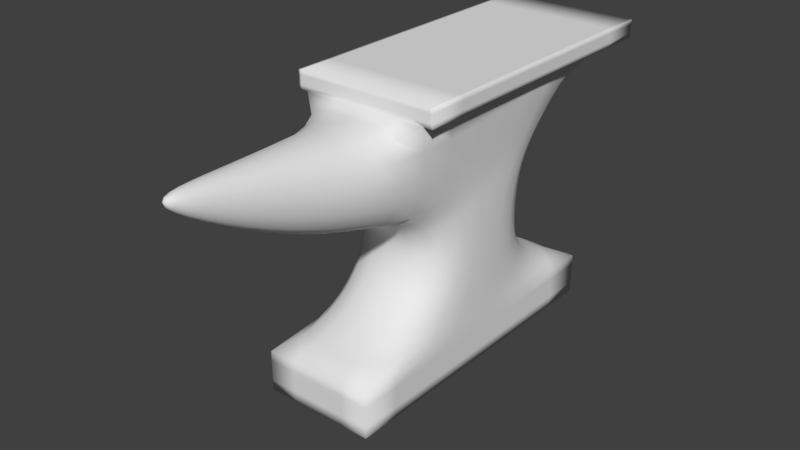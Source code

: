 # Source: Anvil.blend  (saved by Blender 2.79.0; exported with 4.5.12 LTS)
import bpy
from mathutils import Matrix  # noqa: F401  (used for matrix-valued properties, if any)

bpy.ops.wm.read_factory_settings(use_empty=True)
scene = bpy.context.scene
scene.name = 'Scene'

# ---- collections
col_collection_1 = bpy.data.collections.new('Collection 1'); scene.collection.children.link(col_collection_1)

# ---- images (referenced by path relative to the original .blend; pixels are not part of the script)
import os
ASSET_DIR = os.environ.get("B2B_ASSET_DIR", "")  # directory of the original .blend (textures are referenced by path, not embedded)
HERE = os.path.dirname(os.path.abspath(__file__))  # packed textures are extracted next to this script under _unpacked/

def load_image(name, relpath, width, height, colorspace="sRGB"):
    """Load a texture the original file referenced (path relative to the .blend, or extracted next to this script)."""
    p = next((c for c in (os.path.join(HERE, relpath), os.path.join(ASSET_DIR, relpath)) if relpath and os.path.exists(c)), "")
    if p:
        img = bpy.data.images.load(p, check_existing=True)
        img.name = name
    else:  # same state as the original file: an image datablock whose file is absent (Cycles renders it pink)
        img = bpy.data.images.new(name, width, height)
        img.source = "FILE"
        img.filepath = "//" + (relpath or name)
    img.colorspace_settings.name = colorspace
    return img
img_anvil = load_image('Anvil', '', 1024, 1024, 'sRGB')

# ---- materials (node trees are filled in below, after node groups)
mat_material = bpy.data.materials.new('Material')
mat_material.alpha_threshold = 0.0
mat_material.roughness = 0.5

# ---- material node trees
mat_material.use_nodes = True; mat_material.node_tree.nodes.clear()
_N = mat_material.node_tree.nodes; _L = mat_material.node_tree.links
n0 = _N.new('ShaderNodeOutputMaterial'); n0.name = 'Material Output'; n0.location = (300, 300)
n1 = _N.new('ShaderNodeBsdfDiffuse'); n1.name = 'Diffuse BSDF'; n1.location = (10, 300)
n2 = _N.new('ShaderNodeTexImage'); n2.name = 'Image Texture'; n2.location = (231, 106)
n2.width = 140
n2.image = img_anvil
_L.new(n1.outputs[0], n0.inputs[0])
n0.is_active_output = True

# ---- world
world_world = bpy.data.worlds.new('World'); scene.world = world_world
world_world.color = (0.05088, 0.05088, 0.05088)
world_world.use_sun_shadow = False
world_world.sun_shadow_jitter_overblur = 0.0
world_world.cycles.sampling_method = 'MANUAL'

# ---- meshes
me_cube_001 = bpy.data.meshes.new('Cube.001')
me_cube_001.from_pydata([(0.07573, -0.1308, 0.2164), (0.07573, 0.2092, 0.3271), (0.08486, 0.2853, 0.3615), (0.08486, -0.1308, 0.3615), (0.008792, -0.4202, 0.3615), (0.008792, -0.4202, 0.3457), (0.08486, -0.1308, 0.3853), (0.08486, 0.2853, 0.3853), (0.09744, 0.2853, 0.3615), (0.09744, -0.1308, 0.3615), (0.09744, 0.2853, 0.3853), (0.09744, -0.1308, 0.3853), (0.07573, 0.1383, 0.2659), (0.07573, -0.1039, 0.2001), (0.07573, 0.1158, 0.2101), (0.07573, -0.09088, 0.1739), (0.05558, -0.2179, 0.3615), (0.05558, -0.2179, 0.2355), (0.03039, -0.3268, 0.2842), (0.03039, -0.3268, 0.3615), (0.07573, 0.1158, 0.1537), (0.07573, -0.09908, 0.138), (0.07573, 0.1373, 0.1061), (0.07573, -0.1257, 0.1061), (0.07573, 0.2199, 0.0565), (0.07573, -0.2199, 0.0565), (0.07573, -0.2199, 0.0), (0.07573, 0.2199, 0.0), (0.07573, 0.0392, 0.2718), (0.08486, 0.07729, 0.3615), (0.08486, 0.07729, 0.3853), (0.09744, 0.07729, 0.3615), (0.09744, 0.07729, 0.3853), (0.07573, 0.0172, 0.233), (0.07573, 0.01247, 0.192), (0.07573, 0.008375, 0.1459), (0.07573, 0.005789, 0.1061), (0.07573, 1.86e-08, 0.0565), (0.07573, 1.86e-08, 0.0), (-0.07573, -0.1308, 0.2164), (-0.07573, 0.2092, 0.3271), (-0.08486, 0.2853, 0.3615), (-0.08486, -0.1308, 0.3615), (-0.008792, -0.4202, 0.3615), (-0.008792, -0.4202, 0.3457), (-0.08486, -0.1308, 0.3853), (-0.08486, 0.2853, 0.3853), (-0.09744, 0.2853, 0.3615), (-0.09744, -0.1308, 0.3615), (-0.09744, 0.2853, 0.3853), (-0.09744, -0.1308, 0.3853), (-0.07573, 0.1383, 0.2659), (-0.07573, -0.1039, 0.2001), (-0.07573, 0.1158, 0.2101), (-0.07573, -0.09088, 0.1739), (-0.05558, -0.2179, 0.3615), (-0.05558, -0.2179, 0.2355), (-0.03039, -0.3268, 0.2842), (-0.03039, -0.3268, 0.3615), (-0.07573, 0.1158, 0.1537), (-0.07573, -0.09908, 0.138), (-0.07573, 0.1373, 0.1061), (-0.07573, -0.1257, 0.1061), (-0.07573, 0.2199, 0.0565), (-0.07573, -0.2199, 0.0565), (-0.07573, -0.2199, 0.0), (-0.07573, 0.2199, 0.0), (-0.07573, 0.0392, 0.2718), (-0.08486, 0.07729, 0.3615), (-0.08486, 0.07729, 0.3853), (-0.09744, 0.07729, 0.3615), (-0.09744, 0.07729, 0.3853), (-0.07573, 0.0172, 0.233), (-0.07573, 0.01247, 0.192), (-0.07573, 0.008375, 0.1459), (-0.07573, 0.005789, 0.1061), (-0.07573, 1.86e-08, 0.0565), (-0.07573, 1.86e-08, 0.0)], [], [(28, 29, 3, 0), (41, 46, 7, 2), (45, 6, 30, 69), (2, 7, 10, 8), (31, 8, 10, 32), (30, 6, 11, 32), (29, 2, 8, 31), (6, 3, 9, 11), (28, 0, 13, 33), (6, 45, 42, 3), (52, 54, 15, 13), (33, 13, 15, 34), (18, 19, 4, 5), (0, 3, 16, 17), (17, 16, 19, 18), (55, 58, 19, 16), (22, 61, 59, 20), (34, 15, 21, 35), (36, 23, 25, 37), (35, 21, 23, 36), (27, 66, 63, 24), (62, 64, 25, 23), (60, 62, 23, 21), (20, 59, 53, 14), (44, 57, 18, 5), (42, 55, 16, 3), (57, 56, 17, 18), (14, 53, 51, 12), (54, 60, 21, 15), (12, 51, 40, 1), (38, 77, 66, 27), (44, 5, 4, 43), (58, 43, 4, 19), (1, 40, 41, 2), (39, 52, 13, 0), (26, 65, 77, 38), (64, 65, 26, 25), (69, 30, 7, 46), (37, 25, 26, 38), (24, 37, 38, 27), (56, 39, 0, 17), (20, 35, 36, 22), (22, 36, 37, 24), (14, 34, 35, 20), (12, 33, 34, 14), (1, 28, 33, 12), (3, 29, 31, 9), (7, 30, 32, 10), (9, 31, 32, 11), (1, 2, 29, 28), (67, 39, 42, 68), (41, 47, 49, 46), (70, 71, 49, 47), (69, 71, 50, 45), (68, 70, 47, 41), (45, 50, 48, 42), (67, 72, 52, 39), (72, 73, 54, 52), (57, 44, 43, 58), (39, 56, 55, 42), (56, 57, 58, 55), (73, 74, 60, 54), (75, 76, 64, 62), (74, 75, 62, 60), (76, 77, 65, 64), (63, 66, 77, 76), (59, 61, 75, 74), (61, 63, 76, 75), (53, 59, 74, 73), (51, 53, 73, 72), (40, 51, 72, 67), (42, 48, 70, 68), (46, 49, 71, 69), (48, 50, 71, 70), (40, 67, 68, 41), (24, 63, 61, 22)])
me_cube_001.polygons.foreach_set('use_smooth', [True] * 76)
_k = {(3, 29): 1.0, (9, 31): 1.0, (11, 32): 1.0, (8, 10): 1.0, (9, 11): 1.0, (7, 10): 1.0, (2, 8): 1.0, (6, 11): 1.0, (3, 9): 1.0, (24, 37): 1.0, (27, 38): 1.0, (25, 26): 1.0, (24, 27): 1.0, (2, 29): 1.0, (8, 31): 1.0, (10, 32): 1.0, (25, 37): 1.0, (26, 38): 1.0, (42, 68): 1.0, (2, 41): 1.0, (7, 46): 1.0, (48, 70): 1.0, (50, 71): 1.0, (47, 49): 1.0, (48, 50): 1.0, (46, 49): 1.0, (41, 47): 1.0, (45, 50): 1.0, (42, 48): 1.0, (63, 76): 1.0, (25, 64): 1.0, (3, 42): 1.0, (6, 45): 1.0, (24, 63): 1.0, (66, 77): 1.0, (26, 65): 1.0, (27, 66): 1.0, (64, 65): 1.0, (63, 66): 1.0, (41, 68): 1.0, (47, 70): 1.0, (49, 71): 1.0, (64, 76): 1.0, (65, 77): 1.0}
me_cube_001.attributes.new('crease_edge', 'FLOAT', 'EDGE').data.foreach_set('value', [_k.get((min(e.vertices), max(e.vertices)), 0.0) for e in me_cube_001.edges])
_uv = me_cube_001.uv_layers.new(name='UVMap')
_uv.uv.foreach_set('vector', [0.000337, 0.2924, 0.00611, 0.2034, 0.1755, 0.2882, 0.1163, 0.4066, 0.9409, 0.6419, 0.9626, 0.6419, 0.9626, 0.7975, 0.9409, 0.7975, 0.6307, 0.2658, 0.6307, 0.4214, 0.44, 0.4214, 0.44, 0.2658, 0.9409, 0.7975, 0.9626, 0.7975, 0.9626, 0.809, 0.9409, 0.809, 0.9409, 0.9997, 0.9409, 0.809, 0.9626, 0.809, 0.9626, 0.9997, 0.44, 0.4214, 0.6307, 0.4214, 0.6307, 0.4329, 0.44, 0.4329, 0.1907, 0.7668, 0.2399, 0.951, 0.2287, 0.954, 0.1796, 0.7698, 0.6314, 0.4214, 0.6531, 0.4214, 0.6531, 0.4329, 0.6314, 0.4329, 0.000337, 0.2924, 0.1163, 0.4066, 0.08772, 0.409, 0.002487, 0.3329, 0.6314, 0.4214, 0.6314, 0.2658, 0.6531, 0.2658, 0.6531, 0.4214, 0.2912, 0.6828, 0.3179, 0.6828, 0.3179, 0.8216, 0.2912, 0.8216, 0.683, 0.4356, 0.7132, 0.3247, 0.7372, 0.3365, 0.7206, 0.4313, 0.3061, 0.4391, 0.3414, 0.3784, 0.4162, 0.423, 0.4089, 0.4354, 0.1163, 0.4066, 0.1755, 0.2882, 0.2513, 0.3257, 0.1966, 0.4287, 0.1966, 0.4287, 0.2513, 0.3257, 0.3414, 0.3784, 0.3061, 0.4391, 0.3245, 0.2508, 0.38, 0.3383, 0.3414, 0.3784, 0.2513, 0.3257, 0.155, 0.4915, 0.155, 0.6303, 0.1071, 0.6303, 0.1071, 0.4915, 0.7206, 0.4313, 0.7372, 0.3365, 0.7701, 0.329, 0.7629, 0.4275, 0.7993, 0.4251, 0.7993, 0.3046, 0.8448, 0.2183, 0.8448, 0.4198, 0.7629, 0.4275, 0.7701, 0.329, 0.7993, 0.3046, 0.7993, 0.4251, 0.295, 0.4915, 0.295, 0.6303, 0.2433, 0.6303, 0.2433, 0.4915, 0.3898, 0.6828, 0.4873, 0.6828, 0.4873, 0.8216, 0.3898, 0.8216, 0.3517, 0.6828, 0.3898, 0.6828, 0.3898, 0.8216, 0.3517, 0.8216, 0.1071, 0.4915, 0.1071, 0.6303, 0.05545, 0.6303, 0.05545, 0.4915, 0.5586, 0.7621, 0.5388, 0.6596, 0.5945, 0.6596, 0.5747, 0.7621, 0.2833, 0.1762, 0.3245, 0.2508, 0.2513, 0.3257, 0.1755, 0.2882, 0.5388, 0.6596, 0.5157, 0.5503, 0.6176, 0.5503, 0.5945, 0.6596, 0.05545, 0.4915, 0.05545, 0.6303, 0.000337, 0.6303, 0.000337, 0.4915, 0.3179, 0.6828, 0.3517, 0.6828, 0.3517, 0.8216, 0.3179, 0.8216, 0.2912, 0.9694, 0.2912, 0.8306, 0.377, 0.8306, 0.377, 0.9694, 0.4966, 0.4915, 0.4966, 0.6303, 0.295, 0.6303, 0.295, 0.4915, 0.6699, 0.2689, 0.6538, 0.2689, 0.6538, 0.2543, 0.6699, 0.2543, 0.38, 0.3383, 0.4273, 0.4115, 0.4162, 0.423, 0.3414, 0.3784, 0.377, 0.9694, 0.377, 0.8306, 0.4536, 0.8222, 0.4536, 0.9778, 0.4972, 0.4686, 0.4972, 0.4398, 0.636, 0.4398, 0.636, 0.4686, 0.4918, 0.05211, 0.6306, 0.05211, 0.6306, 0.2536, 0.4918, 0.2536, 0.6306, 0.000337, 0.6306, 0.05211, 0.4918, 0.05211, 0.4918, 0.0003371, 0.1674, 0.8734, 0.01187, 0.8734, 0.01187, 0.6828, 0.1674, 0.6828, 0.44, 0.2536, 0.44, 0.05211, 0.4918, 0.05211, 0.4918, 0.2536, 0.295, 0.4398, 0.4966, 0.4398, 0.4966, 0.4915, 0.295, 0.4915, 0.5157, 0.5503, 0.4972, 0.4686, 0.636, 0.4686, 0.6176, 0.5503, 0.7395, 0.5459, 0.7467, 0.4474, 0.7831, 0.4451, 0.7831, 0.5656, 0.7831, 0.5656, 0.7831, 0.4451, 0.8286, 0.4398, 0.8286, 0.6413, 0.6878, 0.5459, 0.7044, 0.4512, 0.7467, 0.4474, 0.7395, 0.5459, 0.6367, 0.5665, 0.6669, 0.4555, 0.7044, 0.4512, 0.6878, 0.5459, 0.2534, 0.8752, 0.2615, 0.7116, 0.2905, 0.6828, 0.2905, 0.7977, 0.1755, 0.2882, 0.00611, 0.2034, 0.01124, 0.1931, 0.1807, 0.2779, 0.01187, 0.6828, 0.01187, 0.8734, 0.000337, 0.8734, 0.000337, 0.6828, 0.8274, 0.8883, 0.6367, 0.8883, 0.6367, 0.8666, 0.8274, 0.8666, 0.2534, 0.8752, 0.2399, 0.951, 0.1907, 0.7668, 0.2615, 0.7116, 0.2807, 0.000337, 0.3998, 0.1122, 0.2833, 0.1762, 0.1916, 0.009615, 0.9409, 0.6419, 0.9409, 0.6304, 0.9626, 0.6304, 0.9626, 0.6419, 0.9409, 0.4398, 0.9626, 0.4398, 0.9626, 0.6304, 0.9409, 0.6304, 0.44, 0.2658, 0.44, 0.2543, 0.6307, 0.2543, 0.6307, 0.2658, 0.8404, 0.6269, 0.8293, 0.624, 0.8784, 0.4398, 0.8895, 0.4427, 0.6314, 0.2658, 0.6314, 0.2543, 0.6531, 0.2543, 0.6531, 0.2658, 0.2807, 0.000337, 0.3214, 0.0009057, 0.4011, 0.08343, 0.3998, 0.1122, 0.683, 0.000337, 0.7206, 0.00467, 0.7372, 0.09938, 0.7132, 0.1113, 0.4394, 0.3009, 0.4394, 0.4037, 0.4273, 0.4115, 0.38, 0.3383, 0.3998, 0.1122, 0.4251, 0.1919, 0.3245, 0.2508, 0.2833, 0.1762, 0.4251, 0.1919, 0.4394, 0.3009, 0.38, 0.3383, 0.3245, 0.2508, 0.7206, 0.00467, 0.7629, 0.008426, 0.7701, 0.1069, 0.7372, 0.09938, 0.7993, 0.0108, 0.8448, 0.0161, 0.8448, 0.2176, 0.7993, 0.1313, 0.7629, 0.008426, 0.7993, 0.0108, 0.7993, 0.1313, 0.7701, 0.1069, 0.6824, 0.2536, 0.6306, 0.2536, 0.6306, 0.05211, 0.6824, 0.05211, 0.295, 0.6821, 0.295, 0.6303, 0.4966, 0.6303, 0.4966, 0.6821, 0.7395, 0.7373, 0.7831, 0.7176, 0.7831, 0.8382, 0.7467, 0.8358, 0.7831, 0.7176, 0.8286, 0.642, 0.8286, 0.8435, 0.7831, 0.8382, 0.6878, 0.7373, 0.7395, 0.7373, 0.7467, 0.8358, 0.7044, 0.8321, 0.6367, 0.7168, 0.6878, 0.7373, 0.7044, 0.8321, 0.6669, 0.8277, 0.9031, 0.5186, 0.9402, 0.596, 0.9402, 0.711, 0.9112, 0.6822, 0.2833, 0.1762, 0.2732, 0.1818, 0.1815, 0.01516, 0.1916, 0.009615, 0.1674, 0.6828, 0.1789, 0.6828, 0.1789, 0.8734, 0.1674, 0.8734, 0.8274, 0.8442, 0.8274, 0.8659, 0.6367, 0.8659, 0.6367, 0.8442, 0.9031, 0.5186, 0.9112, 0.6822, 0.8404, 0.6269, 0.8895, 0.4427, 0.2433, 0.4915, 0.2433, 0.6303, 0.155, 0.6303, 0.155, 0.4915])
me_cube_001.materials.append(mat_material)
me_cube_001.use_remesh_preserve_volume = False
me_cube_001.use_remesh_preserve_attributes = False
me_cube_001.use_mirror_vertex_groups = False
me_cube_001.update()

# ---- objects
ob_cube = bpy.data.objects.new('Cube', me_cube_001)

# ---- transforms, parenting, visibility, modifiers, constraints
ob_cube.location = (0.0, 0.0, 0.0)
ob_cube.lineart.crease_threshold = 0.0
_m = ob_cube.modifiers.new('Subsurf', 'SUBSURF')
_m.uv_smooth = 'PRESERVE_CORNERS'
_m.quality = 2
_m.show_only_control_edges = False

# ---- collection membership
col_collection_1.objects.link(ob_cube)

# ---- scene / render settings (as saved in the file)
scene.frame_start = 1; scene.frame_end = 250; scene.frame_set(1)
scene.render.engine = 'CYCLES'
scene.render.resolution_percentage = 50
scene.render.dither_intensity = 0.0
scene.cycles.use_denoising = False
scene.cycles.samples = 128
scene.cycles.sampling_pattern = 'TABULATED_SOBOL'
scene.cycles.use_adaptive_sampling = False
scene.cycles.use_light_tree = False
scene.cycles.blur_glossy = 0.0
scene.cycles.sample_clamp_indirect = 0.0
scene.view_settings.view_transform = 'Standard'
bpy.context.view_layer.update()

# ---- added for rendering (the .blend has no active camera and no usable light): camera, sun
cam_auto = bpy.data.cameras.new('AutoCamera')
cam_auto.lens = 50.0
cam_auto.sensor_width = 36.0
cam_auto.clip_end = 1000.0
ob_auto_camera = bpy.data.objects.new('AutoCamera', cam_auto)
scene.collection.objects.link(ob_auto_camera)
ob_auto_camera.location = (0.765284, -0.985759, 0.80486)
ob_auto_camera.rotation_euler = (1.09748, -7.21219e-08, 0.694738)
scene.camera = ob_auto_camera
light_auto_sun = bpy.data.lights.new('AutoSun', 'SUN')
light_auto_sun.energy = 3.0
light_auto_sun.angle = 0.0523599
ob_auto_sun = bpy.data.objects.new('AutoSun', light_auto_sun)
scene.collection.objects.link(ob_auto_sun)
ob_auto_sun.rotation_euler = (0.872665, 0.174533, 0.523599)
bpy.context.view_layer.update()
